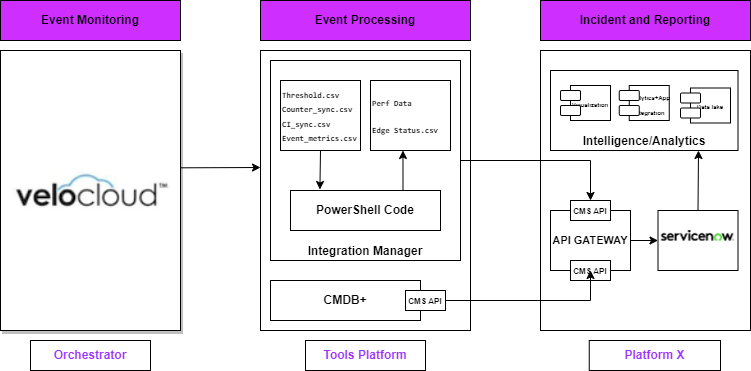

The diagram above was exported from draw.io. Its source (the exported page's mxGraphModel, read from the mxfile embedded in the PNG):
<mxGraphModel dx="1022" dy="434" grid="1" gridSize="10" guides="1" tooltips="1" connect="1" arrows="1" fold="1" page="1" pageScale="1" pageWidth="850" pageHeight="1100" math="0" shadow="0">
  <root>
    <mxCell id="0" />
    <mxCell id="1" parent="0" />
    <mxCell id="Grt-yTEzBdDYX-rnIXX6-71" value="&lt;font color=&quot;#9933ff&quot; style=&quot;font-size: 12px;&quot;&gt;&lt;b&gt;Orchestrator&lt;/b&gt;&lt;/font&gt;" style="rounded=0;whiteSpace=wrap;html=1;shadow=0;strokeColor=default;fontFamily=Helvetica;fontSize=6;fontColor=default;fillColor=#FFFFFF;" parent="1" vertex="1">
      <mxGeometry x="50" y="450" width="120" height="30" as="geometry" />
    </mxCell>
    <mxCell id="Grt-yTEzBdDYX-rnIXX6-1" value="" style="rounded=0;whiteSpace=wrap;html=1;shadow=1;" parent="1" vertex="1">
      <mxGeometry x="20" y="160" width="180" height="280" as="geometry" />
    </mxCell>
    <mxCell id="Grt-yTEzBdDYX-rnIXX6-2" value="" style="rounded=0;whiteSpace=wrap;html=1;" parent="1" vertex="1">
      <mxGeometry x="280" y="160" width="210" height="280" as="geometry" />
    </mxCell>
    <mxCell id="Grt-yTEzBdDYX-rnIXX6-3" value="" style="rounded=0;whiteSpace=wrap;html=1;" parent="1" vertex="1">
      <mxGeometry x="560" y="160" width="210" height="280" as="geometry" />
    </mxCell>
    <mxCell id="Grt-yTEzBdDYX-rnIXX6-4" value="&lt;b&gt;Event Monitoring&lt;/b&gt;" style="rounded=0;whiteSpace=wrap;html=1;fillColor=#CE2EFF;" parent="1" vertex="1">
      <mxGeometry x="20" y="110" width="180" height="40" as="geometry" />
    </mxCell>
    <mxCell id="Grt-yTEzBdDYX-rnIXX6-5" value="&lt;b&gt;Event Processing&lt;/b&gt;" style="rounded=0;whiteSpace=wrap;html=1;fillColor=#CE2EFF;" parent="1" vertex="1">
      <mxGeometry x="280" y="110" width="210" height="40" as="geometry" />
    </mxCell>
    <mxCell id="Grt-yTEzBdDYX-rnIXX6-6" value="&lt;b&gt;Incident and Reporting&lt;/b&gt;" style="rounded=0;whiteSpace=wrap;html=1;fillColor=#CE2EFF;" parent="1" vertex="1">
      <mxGeometry x="560" y="110" width="210" height="40" as="geometry" />
    </mxCell>
    <mxCell id="Grt-yTEzBdDYX-rnIXX6-60" value="" style="edgeStyle=orthogonalEdgeStyle;rounded=0;orthogonalLoop=1;jettySize=auto;html=1;fontFamily=Helvetica;fontSize=6;fontColor=default;entryX=0.5;entryY=0;entryDx=0;entryDy=0;" parent="1" source="Grt-yTEzBdDYX-rnIXX6-7" target="Grt-yTEzBdDYX-rnIXX6-18" edge="1">
      <mxGeometry relative="1" as="geometry" />
    </mxCell>
    <mxCell id="Grt-yTEzBdDYX-rnIXX6-7" value="&lt;b&gt;Integration Manager&lt;/b&gt;" style="rounded=0;whiteSpace=wrap;html=1;verticalAlign=bottom;" parent="1" vertex="1">
      <mxGeometry x="290" y="170" width="190" height="200" as="geometry" />
    </mxCell>
    <mxCell id="Grt-yTEzBdDYX-rnIXX6-8" value="&lt;b&gt;CMDB+&lt;/b&gt;" style="rounded=0;whiteSpace=wrap;html=1;" parent="1" vertex="1">
      <mxGeometry x="290" y="390" width="150" height="40" as="geometry" />
    </mxCell>
    <mxCell id="Grt-yTEzBdDYX-rnIXX6-9" value="&lt;pre&gt;&lt;font style=&quot;font-size: 8px;&quot;&gt;&lt;b&gt;Threshold.csv&lt;br&gt;Counter_sync.csv&lt;br&gt;CI_sync.csv&lt;br&gt;Event_metrics.csv&lt;/b&gt;&lt;/font&gt;&lt;br&gt;&lt;/pre&gt;" style="rounded=0;whiteSpace=wrap;html=1;align=left;" parent="1" vertex="1">
      <mxGeometry x="300" y="190" width="80" height="70" as="geometry" />
    </mxCell>
    <mxCell id="Grt-yTEzBdDYX-rnIXX6-10" value="&lt;pre style=&quot;&quot;&gt;&lt;font style=&quot;font-size: 8px;&quot;&gt;&lt;b&gt;Perf Data&lt;/b&gt;&lt;/font&gt;&lt;/pre&gt;&lt;pre style=&quot;&quot;&gt;&lt;font style=&quot;font-size: 8px;&quot;&gt;&lt;b&gt;Edge Status.csv&lt;/b&gt;&lt;/font&gt;&lt;/pre&gt;" style="rounded=0;whiteSpace=wrap;html=1;align=left;" parent="1" vertex="1">
      <mxGeometry x="390" y="190" width="80" height="70" as="geometry" />
    </mxCell>
    <mxCell id="Grt-yTEzBdDYX-rnIXX6-11" value="&lt;b&gt;PowerShell Code&lt;/b&gt;" style="rounded=0;whiteSpace=wrap;html=1;" parent="1" vertex="1">
      <mxGeometry x="310" y="300" width="150" height="40" as="geometry" />
    </mxCell>
    <mxCell id="Grt-yTEzBdDYX-rnIXX6-12" value="&lt;b&gt;Intelligence/Analytics&lt;/b&gt;" style="rounded=0;whiteSpace=wrap;html=1;align=center;verticalAlign=bottom;" parent="1" vertex="1">
      <mxGeometry x="570" y="180" width="187.5" height="80" as="geometry" />
    </mxCell>
    <mxCell id="Grt-yTEzBdDYX-rnIXX6-59" value="" style="edgeStyle=orthogonalEdgeStyle;rounded=0;orthogonalLoop=1;jettySize=auto;html=1;fontFamily=Helvetica;fontSize=6;fontColor=default;" parent="1" source="Grt-yTEzBdDYX-rnIXX6-14" target="Grt-yTEzBdDYX-rnIXX6-15" edge="1">
      <mxGeometry relative="1" as="geometry" />
    </mxCell>
    <mxCell id="Grt-yTEzBdDYX-rnIXX6-14" value="&lt;font style=&quot;font-size: 11px;&quot;&gt;&lt;b&gt;API GATEWAY&lt;/b&gt;&lt;/font&gt;" style="rounded=0;whiteSpace=wrap;html=1;" parent="1" vertex="1">
      <mxGeometry x="570" y="320" width="80" height="60" as="geometry" />
    </mxCell>
    <mxCell id="Grt-yTEzBdDYX-rnIXX6-15" value="" style="rounded=0;whiteSpace=wrap;html=1;" parent="1" vertex="1">
      <mxGeometry x="677.5" y="320" width="80" height="60" as="geometry" />
    </mxCell>
    <mxCell id="Grt-yTEzBdDYX-rnIXX6-17" value="" style="endArrow=classic;html=1;rounded=0;exitX=1;exitY=0.419;exitDx=0;exitDy=0;exitPerimeter=0;" parent="1" source="Grt-yTEzBdDYX-rnIXX6-1" edge="1">
      <mxGeometry width="50" height="50" relative="1" as="geometry">
        <mxPoint x="200" y="320" as="sourcePoint" />
        <mxPoint x="280" y="277" as="targetPoint" />
      </mxGeometry>
    </mxCell>
    <mxCell id="Grt-yTEzBdDYX-rnIXX6-18" value="&lt;font style=&quot;font-size: 8px;&quot;&gt;&lt;b&gt;CMS API&lt;/b&gt;&lt;/font&gt;" style="rounded=0;whiteSpace=wrap;html=1;" parent="1" vertex="1">
      <mxGeometry x="590" y="310" width="40" height="20" as="geometry" />
    </mxCell>
    <mxCell id="Grt-yTEzBdDYX-rnIXX6-19" value="&lt;font style=&quot;font-size: 8px;&quot;&gt;&lt;b&gt;CMS API&lt;/b&gt;&lt;/font&gt;" style="rounded=0;whiteSpace=wrap;html=1;" parent="1" vertex="1">
      <mxGeometry x="590" y="370" width="40" height="20" as="geometry" />
    </mxCell>
    <mxCell id="Grt-yTEzBdDYX-rnIXX6-61" value="" style="edgeStyle=orthogonalEdgeStyle;rounded=0;orthogonalLoop=1;jettySize=auto;html=1;fontFamily=Helvetica;fontSize=6;fontColor=default;" parent="1" source="Grt-yTEzBdDYX-rnIXX6-20" target="Grt-yTEzBdDYX-rnIXX6-14" edge="1">
      <mxGeometry relative="1" as="geometry" />
    </mxCell>
    <mxCell id="Grt-yTEzBdDYX-rnIXX6-20" value="&lt;font style=&quot;font-size: 8px;&quot;&gt;&lt;b&gt;CMS API&lt;/b&gt;&lt;/font&gt;" style="rounded=0;whiteSpace=wrap;html=1;" parent="1" vertex="1">
      <mxGeometry x="425" y="400" width="40" height="20" as="geometry" />
    </mxCell>
    <mxCell id="Grt-yTEzBdDYX-rnIXX6-21" value="&lt;font style=&quot;font-size: 6px;&quot;&gt;&lt;b&gt;Visualization&lt;/b&gt;&lt;/font&gt;" style="rounded=0;whiteSpace=wrap;html=1;" parent="1" vertex="1">
      <mxGeometry x="590" y="195" width="40" height="35" as="geometry" />
    </mxCell>
    <mxCell id="Grt-yTEzBdDYX-rnIXX6-32" value="" style="rounded=1;whiteSpace=wrap;html=1;" parent="1" vertex="1">
      <mxGeometry x="580" y="200" width="20" height="10" as="geometry" />
    </mxCell>
    <mxCell id="Grt-yTEzBdDYX-rnIXX6-39" value="" style="rounded=1;whiteSpace=wrap;html=1;" parent="1" vertex="1">
      <mxGeometry x="580" y="215" width="20" height="10" as="geometry" />
    </mxCell>
    <mxCell id="Grt-yTEzBdDYX-rnIXX6-45" value="&lt;font style=&quot;font-size: 6px;&quot;&gt;&lt;b&gt;Data lake&lt;/b&gt;&lt;/font&gt;" style="rounded=0;whiteSpace=wrap;html=1;" parent="1" vertex="1">
      <mxGeometry x="710" y="197.5" width="40" height="35" as="geometry" />
    </mxCell>
    <mxCell id="Grt-yTEzBdDYX-rnIXX6-46" value="" style="rounded=1;whiteSpace=wrap;html=1;" parent="1" vertex="1">
      <mxGeometry x="700" y="202.5" width="20" height="10" as="geometry" />
    </mxCell>
    <mxCell id="Grt-yTEzBdDYX-rnIXX6-47" value="" style="rounded=1;whiteSpace=wrap;html=1;" parent="1" vertex="1">
      <mxGeometry x="700" y="217.5" width="20" height="10" as="geometry" />
    </mxCell>
    <mxCell id="Grt-yTEzBdDYX-rnIXX6-51" value="&lt;font style=&quot;font-size: 6px;&quot;&gt;&lt;b&gt;Analytics+App Integration&lt;/b&gt;&lt;/font&gt;" style="rounded=0;whiteSpace=wrap;html=1;" parent="1" vertex="1">
      <mxGeometry x="648.75" y="195" width="40" height="35" as="geometry" />
    </mxCell>
    <mxCell id="Grt-yTEzBdDYX-rnIXX6-52" value="" style="rounded=1;whiteSpace=wrap;html=1;" parent="1" vertex="1">
      <mxGeometry x="638.75" y="200" width="20" height="10" as="geometry" />
    </mxCell>
    <mxCell id="Grt-yTEzBdDYX-rnIXX6-53" value="" style="rounded=1;whiteSpace=wrap;html=1;" parent="1" vertex="1">
      <mxGeometry x="638.75" y="215" width="20" height="10" as="geometry" />
    </mxCell>
    <mxCell id="Grt-yTEzBdDYX-rnIXX6-69" value="" style="endArrow=classic;html=1;rounded=0;fontFamily=Helvetica;fontSize=6;fontColor=default;exitX=0.5;exitY=0;exitDx=0;exitDy=0;" parent="1" source="Grt-yTEzBdDYX-rnIXX6-15" edge="1">
      <mxGeometry width="50" height="50" relative="1" as="geometry">
        <mxPoint x="380" y="330" as="sourcePoint" />
        <mxPoint x="718" y="260" as="targetPoint" />
      </mxGeometry>
    </mxCell>
    <mxCell id="Grt-yTEzBdDYX-rnIXX6-72" value="&lt;b&gt;&lt;font color=&quot;#9933ff&quot;&gt;Platform X&lt;/font&gt;&lt;/b&gt;" style="rounded=0;whiteSpace=wrap;html=1;shadow=0;strokeColor=default;fontFamily=Helvetica;fontSize=12;fontColor=default;fillColor=#FFFFFF;" parent="1" vertex="1">
      <mxGeometry x="608.75" y="450" width="131.25" height="30" as="geometry" />
    </mxCell>
    <mxCell id="Grt-yTEzBdDYX-rnIXX6-75" value="" style="shape=image;verticalLabelPosition=bottom;labelBackgroundColor=default;verticalAlign=top;aspect=fixed;imageAspect=0;image=data:image/png,(base64 omitted: 5812 chars);" parent="1" vertex="1">
      <mxGeometry x="30" y="280" width="166.25" height="51.15" as="geometry" />
    </mxCell>
    <mxCell id="Grt-yTEzBdDYX-rnIXX6-76" value="" style="shape=image;verticalLabelPosition=bottom;labelBackgroundColor=default;verticalAlign=top;aspect=fixed;imageAspect=0;image=data:image/png,(base64 omitted: 6792 chars);" parent="1" vertex="1">
      <mxGeometry x="680.73" y="340" width="73.54" height="10.63" as="geometry" />
    </mxCell>
    <mxCell id="Grt-yTEzBdDYX-rnIXX6-78" value="" style="endArrow=classic;html=1;rounded=0;fontFamily=Helvetica;fontSize=12;fontColor=#9933FF;exitX=0.5;exitY=1;exitDx=0;exitDy=0;entryX=0.196;entryY=-0.025;entryDx=0;entryDy=0;entryPerimeter=0;" parent="1" source="Grt-yTEzBdDYX-rnIXX6-9" target="Grt-yTEzBdDYX-rnIXX6-11" edge="1">
      <mxGeometry width="50" height="50" relative="1" as="geometry">
        <mxPoint x="360" y="320" as="sourcePoint" />
        <mxPoint x="410" y="270" as="targetPoint" />
      </mxGeometry>
    </mxCell>
    <mxCell id="Grt-yTEzBdDYX-rnIXX6-80" value="" style="endArrow=classic;html=1;rounded=0;fontFamily=Helvetica;fontSize=12;fontColor=#9933FF;exitX=0.75;exitY=0;exitDx=0;exitDy=0;entryX=0.406;entryY=1;entryDx=0;entryDy=0;entryPerimeter=0;" parent="1" source="Grt-yTEzBdDYX-rnIXX6-11" target="Grt-yTEzBdDYX-rnIXX6-10" edge="1">
      <mxGeometry width="50" height="50" relative="1" as="geometry">
        <mxPoint x="360" y="320" as="sourcePoint" />
        <mxPoint x="410" y="270" as="targetPoint" />
      </mxGeometry>
    </mxCell>
    <mxCell id="EjiMDxjKsgv3Db06VzKP-2" value="&lt;font color=&quot;#9933ff&quot; style=&quot;font-size: 12px;&quot;&gt;&lt;b&gt;Tools Platform&lt;/b&gt;&lt;/font&gt;" style="rounded=0;whiteSpace=wrap;html=1;shadow=0;strokeColor=default;fontFamily=Helvetica;fontSize=6;fontColor=default;fillColor=#FFFFFF;" vertex="1" parent="1">
      <mxGeometry x="325" y="450" width="120" height="30" as="geometry" />
    </mxCell>
  </root>
</mxGraphModel>